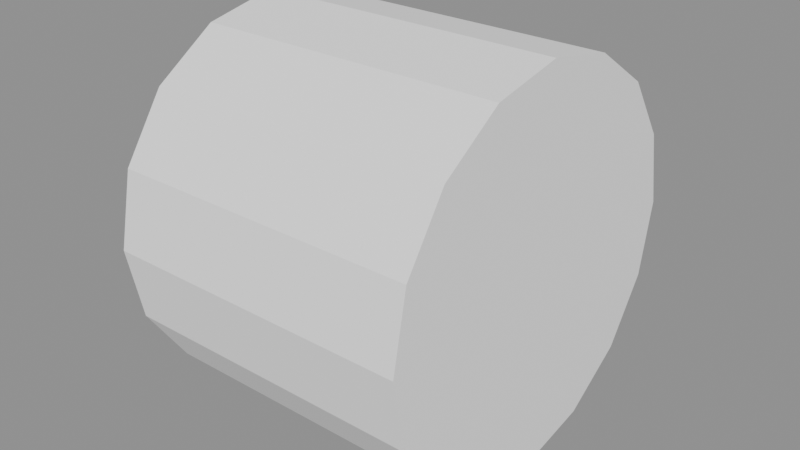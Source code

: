 # Source: hay_bale.blend  (saved by Blender 4.3.34; exported with 4.5.12 LTS)
import bpy
from mathutils import Matrix  # noqa: F401  (used for matrix-valued properties, if any)

bpy.ops.wm.read_factory_settings(use_empty=True)
scene = bpy.context.scene
scene.name = 'Scene'

# ---- materials (node trees are filled in below, after node groups)
mat_straw = bpy.data.materials.new('straw')
mat_straw.use_backface_culling = True
mat_straw.diffuse_color = (1.0, 1.0, 1.0, 1.0)

# ---- material node trees
mat_straw.use_nodes = True; mat_straw.node_tree.nodes.clear()
_N = mat_straw.node_tree.nodes; _L = mat_straw.node_tree.links
n0 = _N.new('ShaderNodeBsdfPrincipled'); n0.name = 'Principled BSDF'; n0.location = (10, 300)
n0.inputs[0].default_value = (1.0, 1.0, 1.0, 1.0)
n0.inputs[2].default_value = 0.95
n1 = _N.new('ShaderNodeOutputMaterial'); n1.name = 'Material Output'; n1.location = (300, 300)
_L.new(n0.outputs[0], n1.inputs[0])
n1.is_active_output = True

# ---- meshes
me_hay_bale = bpy.data.meshes.new('hay_bale')
me_hay_bale.from_pydata([(-0.6, 0.75, 0.75), (0.6, 0.75, 0.75), (0.6, 0.6929, 1.037), (-0.6, 0.6929, 1.037), (-0.6, 0.6929, 1.037), (0.6, 0.6929, 1.037), (0.6, 0.5303, 1.28), (-0.6, 0.5303, 1.28), (-0.6, 0.5303, 1.28), (0.6, 0.5303, 1.28), (0.6, 0.287, 1.443), (-0.6, 0.287, 1.443), (-0.6, 0.287, 1.443), (0.6, 0.287, 1.443), (0.6, 4.592e-17, 1.5), (-0.6, 4.592e-17, 1.5), (-0.6, 4.592e-17, 1.5), (0.6, 4.592e-17, 1.5), (0.6, -0.287, 1.443), (-0.6, -0.287, 1.443), (-0.6, -0.287, 1.443), (0.6, -0.287, 1.443), (0.6, -0.5303, 1.28), (-0.6, -0.5303, 1.28), (-0.6, -0.5303, 1.28), (0.6, -0.5303, 1.28), (0.6, -0.6929, 1.037), (-0.6, -0.6929, 1.037), (-0.6, -0.6929, 1.037), (0.6, -0.6929, 1.037), (0.6, -0.75, 0.75), (-0.6, -0.75, 0.75), (-0.6, -0.75, 0.75), (0.6, -0.75, 0.75), (0.6, -0.6929, 0.463), (-0.6, -0.6929, 0.463), (-0.6, -0.6929, 0.463), (0.6, -0.6929, 0.463), (0.6, -0.5303, 0.2197), (-0.6, -0.5303, 0.2197), (-0.6, -0.5303, 0.2197), (0.6, -0.5303, 0.2197), (0.6, -0.287, 0.05709), (-0.6, -0.287, 0.05709), (-0.6, -0.287, 0.05709), (0.6, -0.287, 0.05709), (0.6, -1.378e-16, 0.0), (-0.6, -1.378e-16, 0.0), (-0.6, -1.378e-16, 0.0), (0.6, -1.378e-16, 0.0), (0.6, 0.287, 0.05709), (-0.6, 0.287, 0.05709), (-0.6, 0.287, 0.05709), (0.6, 0.287, 0.05709), (0.6, 0.5303, 0.2197), (-0.6, 0.5303, 0.2197), (-0.6, 0.5303, 0.2197), (0.6, 0.5303, 0.2197), (0.6, 0.6929, 0.463), (-0.6, 0.6929, 0.463), (-0.6, 0.6929, 0.463), (0.6, 0.6929, 0.463), (0.6, 0.75, 0.75), (-0.6, 0.75, 0.75), (-0.6, 0.75, 0.75), (-0.6, 0.6929, 1.037), (-0.6, 0.4619, 0.9413), (-0.6, 0.5, 0.75), (-0.6, 0.6929, 1.037), (-0.6, 0.5303, 1.28), (-0.6, 0.3536, 1.104), (-0.6, 0.4619, 0.9413), (-0.6, 0.5303, 1.28), (-0.6, 0.287, 1.443), (-0.6, 0.1913, 1.212), (-0.6, 0.3536, 1.104), (-0.6, 0.287, 1.443), (-0.6, 4.592e-17, 1.5), (-0.6, 3.062e-17, 1.25), (-0.6, 0.1913, 1.212), (-0.6, 4.592e-17, 1.5), (-0.6, -0.287, 1.443), (-0.6, -0.1913, 1.212), (-0.6, 3.062e-17, 1.25), (-0.6, -0.287, 1.443), (-0.6, -0.5303, 1.28), (-0.6, -0.3536, 1.104), (-0.6, -0.1913, 1.212), (-0.6, -0.5303, 1.28), (-0.6, -0.6929, 1.037), (-0.6, -0.4619, 0.9413), (-0.6, -0.3536, 1.104), (-0.6, -0.6929, 1.037), (-0.6, -0.75, 0.75), (-0.6, -0.5, 0.75), (-0.6, -0.4619, 0.9413), (-0.6, -0.75, 0.75), (-0.6, -0.6929, 0.463), (-0.6, -0.4619, 0.5587), (-0.6, -0.5, 0.75), (-0.6, -0.6929, 0.463), (-0.6, -0.5303, 0.2197), (-0.6, -0.3536, 0.3964), (-0.6, -0.4619, 0.5587), (-0.6, -0.5303, 0.2197), (-0.6, -0.287, 0.05709), (-0.6, -0.1913, 0.2881), (-0.6, -0.3536, 0.3964), (-0.6, -0.287, 0.05709), (-0.6, -1.378e-16, 0.0), (-0.6, -9.185e-17, 0.25), (-0.6, -0.1913, 0.2881), (-0.6, -1.378e-16, 0.0), (-0.6, 0.287, 0.05709), (-0.6, 0.1913, 0.2881), (-0.6, -9.185e-17, 0.25), (-0.6, 0.287, 0.05709), (-0.6, 0.5303, 0.2197), (-0.6, 0.3536, 0.3964), (-0.6, 0.1913, 0.2881), (-0.6, 0.5303, 0.2197), (-0.6, 0.6929, 0.463), (-0.6, 0.4619, 0.5587), (-0.6, 0.3536, 0.3964), (-0.6, 0.6929, 0.463), (-0.6, 0.75, 0.75), (-0.6, 0.5, 0.75), (-0.6, 0.4619, 0.5587), (-0.6, 0.5, 0.75), (-0.6, 0.4619, 0.9413), (-0.6, 0.231, 0.8457), (-0.6, 0.25, 0.75), (-0.6, 0.4619, 0.9413), (-0.6, 0.3536, 1.104), (-0.6, 0.1768, 0.9268), (-0.6, 0.231, 0.8457), (-0.6, 0.3536, 1.104), (-0.6, 0.1913, 1.212), (-0.6, 0.09567, 0.981), (-0.6, 0.1768, 0.9268), (-0.6, 0.1913, 1.212), (-0.6, 3.062e-17, 1.25), (-0.6, 1.531e-17, 1.0), (-0.6, 0.09567, 0.981), (-0.6, 3.062e-17, 1.25), (-0.6, -0.1913, 1.212), (-0.6, -0.09567, 0.981), (-0.6, 1.531e-17, 1.0), (-0.6, -0.1913, 1.212), (-0.6, -0.3536, 1.104), (-0.6, -0.1768, 0.9268), (-0.6, -0.09567, 0.981), (-0.6, -0.3536, 1.104), (-0.6, -0.4619, 0.9413), (-0.6, -0.231, 0.8457), (-0.6, -0.1768, 0.9268), (-0.6, -0.4619, 0.9413), (-0.6, -0.5, 0.75), (-0.6, -0.25, 0.75), (-0.6, -0.231, 0.8457), (-0.6, -0.5, 0.75), (-0.6, -0.4619, 0.5587), (-0.6, -0.231, 0.6543), (-0.6, -0.25, 0.75), (-0.6, -0.4619, 0.5587), (-0.6, -0.3536, 0.3964), (-0.6, -0.1768, 0.5732), (-0.6, -0.231, 0.6543), (-0.6, -0.3536, 0.3964), (-0.6, -0.1913, 0.2881), (-0.6, -0.09567, 0.519), (-0.6, -0.1768, 0.5732), (-0.6, -0.1913, 0.2881), (-0.6, -9.185e-17, 0.25), (-0.6, -4.592e-17, 0.5), (-0.6, -0.09567, 0.519), (-0.6, -9.185e-17, 0.25), (-0.6, 0.1913, 0.2881), (-0.6, 0.09567, 0.519), (-0.6, -4.592e-17, 0.5), (-0.6, 0.1913, 0.2881), (-0.6, 0.3536, 0.3964), (-0.6, 0.1768, 0.5732), (-0.6, 0.09567, 0.519), (-0.6, 0.3536, 0.3964), (-0.6, 0.4619, 0.5587), (-0.6, 0.231, 0.6543), (-0.6, 0.1768, 0.5732), (-0.6, 0.4619, 0.5587), (-0.6, 0.5, 0.75), (-0.6, 0.25, 0.75), (-0.6, 0.231, 0.6543), (-0.6, 0.25, 0.75), (-0.6, 0.231, 0.8457), (-0.6, 0.1768, 0.9268), (-0.6, 0.09567, 0.981), (-0.6, 1.531e-17, 1.0), (-0.6, -0.09567, 0.981), (-0.6, -0.1768, 0.9268), (-0.6, -0.231, 0.8457), (-0.6, -0.25, 0.75), (-0.6, -0.231, 0.6543), (-0.6, -0.1768, 0.5732), (-0.6, -0.09567, 0.519), (-0.6, -4.592e-17, 0.5), (-0.6, 0.09567, 0.519), (-0.6, 0.1768, 0.5732), (-0.6, 0.231, 0.6543), (0.6, 0.75, 0.75), (0.6, 0.6929, 1.037), (0.6, 0.4619, 0.9413), (0.6, 0.5, 0.75), (0.6, 0.6929, 1.037), (0.6, 0.5303, 1.28), (0.6, 0.3536, 1.104), (0.6, 0.4619, 0.9413), (0.6, 0.5303, 1.28), (0.6, 0.287, 1.443), (0.6, 0.1913, 1.212), (0.6, 0.3536, 1.104), (0.6, 0.287, 1.443), (0.6, 4.592e-17, 1.5), (0.6, 3.062e-17, 1.25), (0.6, 0.1913, 1.212), (0.6, 4.592e-17, 1.5), (0.6, -0.287, 1.443), (0.6, -0.1913, 1.212), (0.6, 3.062e-17, 1.25), (0.6, -0.287, 1.443), (0.6, -0.5303, 1.28), (0.6, -0.3536, 1.104), (0.6, -0.1913, 1.212), (0.6, -0.5303, 1.28), (0.6, -0.6929, 1.037), (0.6, -0.4619, 0.9413), (0.6, -0.3536, 1.104), (0.6, -0.6929, 1.037), (0.6, -0.75, 0.75), (0.6, -0.5, 0.75), (0.6, -0.4619, 0.9413), (0.6, -0.75, 0.75), (0.6, -0.6929, 0.463), (0.6, -0.4619, 0.5587), (0.6, -0.5, 0.75), (0.6, -0.6929, 0.463), (0.6, -0.5303, 0.2197), (0.6, -0.3536, 0.3964), (0.6, -0.4619, 0.5587), (0.6, -0.5303, 0.2197), (0.6, -0.287, 0.05709), (0.6, -0.1913, 0.2881), (0.6, -0.3536, 0.3964), (0.6, -0.287, 0.05709), (0.6, -1.378e-16, 0.0), (0.6, -9.185e-17, 0.25), (0.6, -0.1913, 0.2881), (0.6, -1.378e-16, 0.0), (0.6, 0.287, 0.05709), (0.6, 0.1913, 0.2881), (0.6, -9.185e-17, 0.25), (0.6, 0.287, 0.05709), (0.6, 0.5303, 0.2197), (0.6, 0.3536, 0.3964), (0.6, 0.1913, 0.2881), (0.6, 0.5303, 0.2197), (0.6, 0.6929, 0.463), (0.6, 0.4619, 0.5587), (0.6, 0.3536, 0.3964), (0.6, 0.6929, 0.463), (0.6, 0.75, 0.75), (0.6, 0.5, 0.75), (0.6, 0.4619, 0.5587), (0.6, 0.5, 0.75), (0.6, 0.4619, 0.9413), (0.6, 0.231, 0.8457), (0.6, 0.25, 0.75), (0.6, 0.4619, 0.9413), (0.6, 0.3536, 1.104), (0.6, 0.1768, 0.9268), (0.6, 0.231, 0.8457), (0.6, 0.3536, 1.104), (0.6, 0.1913, 1.212), (0.6, 0.09567, 0.981), (0.6, 0.1768, 0.9268), (0.6, 0.1913, 1.212), (0.6, 3.062e-17, 1.25), (0.6, 1.531e-17, 1.0), (0.6, 0.09567, 0.981), (0.6, 3.062e-17, 1.25), (0.6, -0.1913, 1.212), (0.6, -0.09567, 0.981), (0.6, 1.531e-17, 1.0), (0.6, -0.1913, 1.212), (0.6, -0.3536, 1.104), (0.6, -0.1768, 0.9268), (0.6, -0.09567, 0.981), (0.6, -0.3536, 1.104), (0.6, -0.4619, 0.9413), (0.6, -0.231, 0.8457), (0.6, -0.1768, 0.9268), (0.6, -0.4619, 0.9413), (0.6, -0.5, 0.75), (0.6, -0.25, 0.75), (0.6, -0.231, 0.8457), (0.6, -0.5, 0.75), (0.6, -0.4619, 0.5587), (0.6, -0.231, 0.6543), (0.6, -0.25, 0.75), (0.6, -0.4619, 0.5587), (0.6, -0.3536, 0.3964), (0.6, -0.1768, 0.5732), (0.6, -0.231, 0.6543), (0.6, -0.3536, 0.3964), (0.6, -0.1913, 0.2881), (0.6, -0.09567, 0.519), (0.6, -0.1768, 0.5732), (0.6, -0.1913, 0.2881), (0.6, -9.185e-17, 0.25), (0.6, -4.592e-17, 0.5), (0.6, -0.09567, 0.519), (0.6, -9.185e-17, 0.25), (0.6, 0.1913, 0.2881), (0.6, 0.09567, 0.519), (0.6, -4.592e-17, 0.5), (0.6, 0.1913, 0.2881), (0.6, 0.3536, 0.3964), (0.6, 0.1768, 0.5732), (0.6, 0.09567, 0.519), (0.6, 0.3536, 0.3964), (0.6, 0.4619, 0.5587), (0.6, 0.231, 0.6543), (0.6, 0.1768, 0.5732), (0.6, 0.4619, 0.5587), (0.6, 0.5, 0.75), (0.6, 0.25, 0.75), (0.6, 0.231, 0.6543), (0.6, 0.25, 0.75), (0.6, 0.231, 0.8457), (0.6, 0.1768, 0.9268), (0.6, 0.09567, 0.981), (0.6, 1.531e-17, 1.0), (0.6, -0.09567, 0.981), (0.6, -0.1768, 0.9268), (0.6, -0.231, 0.8457), (0.6, -0.25, 0.75), (0.6, -0.231, 0.6543), (0.6, -0.1768, 0.5732), (0.6, -0.09567, 0.519), (0.6, -4.592e-17, 0.5), (0.6, 0.09567, 0.519), (0.6, 0.1768, 0.5732), (0.6, 0.231, 0.6543)], [], [(3, 2, 1, 0), (7, 6, 5, 4), (11, 10, 9, 8), (15, 14, 13, 12), (19, 18, 17, 16), (23, 22, 21, 20), (27, 26, 25, 24), (31, 30, 29, 28), (35, 34, 33, 32), (39, 38, 37, 36), (43, 42, 41, 40), (47, 46, 45, 44), (51, 50, 49, 48), (55, 54, 53, 52), (59, 58, 57, 56), (63, 62, 61, 60), (67, 66, 65, 64), (71, 70, 69, 68), (75, 74, 73, 72), (79, 78, 77, 76), (83, 82, 81, 80), (87, 86, 85, 84), (91, 90, 89, 88), (95, 94, 93, 92), (99, 98, 97, 96), (103, 102, 101, 100), (107, 106, 105, 104), (111, 110, 109, 108), (115, 114, 113, 112), (119, 118, 117, 116), (123, 122, 121, 120), (127, 126, 125, 124), (131, 130, 129, 128), (135, 134, 133, 132), (139, 138, 137, 136), (143, 142, 141, 140), (147, 146, 145, 144), (151, 150, 149, 148), (155, 154, 153, 152), (159, 158, 157, 156), (163, 162, 161, 160), (167, 166, 165, 164), (171, 170, 169, 168), (175, 174, 173, 172), (179, 178, 177, 176), (183, 182, 181, 180), (187, 186, 185, 184), (191, 190, 189, 188), (207, 206, 205, 204, 203, 202, 201, 200, 199, 198, 197, 196, 195, 194, 193, 192), (208, 209, 210, 211), (212, 213, 214, 215), (216, 217, 218, 219), (220, 221, 222, 223), (224, 225, 226, 227), (228, 229, 230, 231), (232, 233, 234, 235), (236, 237, 238, 239), (240, 241, 242, 243), (244, 245, 246, 247), (248, 249, 250, 251), (252, 253, 254, 255), (256, 257, 258, 259), (260, 261, 262, 263), (264, 265, 266, 267), (268, 269, 270, 271), (272, 273, 274, 275), (276, 277, 278, 279), (280, 281, 282, 283), (284, 285, 286, 287), (288, 289, 290, 291), (292, 293, 294, 295), (296, 297, 298, 299), (300, 301, 302, 303), (304, 305, 306, 307), (308, 309, 310, 311), (312, 313, 314, 315), (316, 317, 318, 319), (320, 321, 322, 323), (324, 325, 326, 327), (328, 329, 330, 331), (332, 333, 334, 335), (336, 337, 338, 339, 340, 341, 342, 343, 344, 345, 346, 347, 348, 349, 350, 351)])
me_hay_bale.polygons.foreach_set('use_smooth', [1, 1, 1, 1, 1, 1, 1, 1, 1, 1, 1, 1, 1, 1, 1, 1, 0, 0, 0, 0, 0, 0, 0, 0, 0, 0, 0, 0, 0, 0, 0, 0, 0, 0, 0, 0, 0, 0, 0, 0, 0, 0, 0, 0, 0, 0, 0, 0, 0, 0, 0, 0, 0, 0, 0, 0, 0, 0, 0, 0, 0, 0, 0, 0, 0, 0, 0, 0, 0, 0, 0, 0, 0, 0, 0, 0, 0, 0, 0, 0, 0, 0])
_uv = me_hay_bale.uv_layers.new(name='UVMap')
_uv.uv.foreach_set('vector', [0.0, 0.0, 0.0, 0.0, 0.0, 0.0, 0.0, 0.0, 0.0, 0.0, 0.0, 0.0, 0.0, 0.0, 0.0, 0.0, 0.0, 0.0, 0.0, 0.0, 0.0, 0.0, 0.0, 0.0, 0.0, 0.0, 0.0, 0.0, 0.0, 0.0, 0.0, 0.0, 0.0, 0.0, 0.0, 0.0, 0.0, 0.0, 0.0, 0.0, 0.0, 0.0, 0.0, 0.0, 0.0, 0.0, 0.0, 0.0, 0.0, 0.0, 0.0, 0.0, 0.0, 0.0, 0.0, 0.0, 0.0, 0.0, 0.0, 0.0, 0.0, 0.0, 0.0, 0.0, 0.0, 0.0, 0.0, 0.0, 0.0, 0.0, 0.0, 0.0, 0.0, 0.0, 0.0, 0.0, 0.0, 0.0, 0.0, 0.0, 0.0, 0.0, 0.0, 0.0, 0.0, 0.0, 0.0, 0.0, 0.0, 0.0, 0.0, 0.0, 0.0, 0.0, 0.0, 0.0, 0.0, 0.0, 0.0, 0.0, 0.0, 0.0, 0.0, 0.0, 0.0, 0.0, 0.0, 0.0, 0.0, 0.0, 0.0, 0.0, 0.0, 0.0, 0.0, 0.0, 0.0, 0.0, 0.0, 0.0, 0.0, 0.0, 0.0, 0.0, 0.0, 0.0, 0.0, 0.0, 0.0, 0.0, 0.0, 0.0, 0.0, 0.0, 0.0, 0.0, 0.0, 0.0, 0.0, 0.0, 0.0, 0.0, 0.0, 0.0, 0.0, 0.0, 0.0, 0.0, 0.0, 0.0, 0.0, 0.0, 0.0, 0.0, 0.0, 0.0, 0.0, 0.0, 0.0, 0.0, 0.0, 0.0, 0.0, 0.0, 0.0, 0.0, 0.0, 0.0, 0.0, 0.0, 0.0, 0.0, 0.0, 0.0, 0.0, 0.0, 0.0, 0.0, 0.0, 0.0, 0.0, 0.0, 0.0, 0.0, 0.0, 0.0, 0.0, 0.0, 0.0, 0.0, 0.0, 0.0, 0.0, 0.0, 0.0, 0.0, 0.0, 0.0, 0.0, 0.0, 0.0, 0.0, 0.0, 0.0, 0.0, 0.0, 0.0, 0.0, 0.0, 0.0, 0.0, 0.0, 0.0, 0.0, 0.0, 0.0, 0.0, 0.0, 0.0, 0.0, 0.0, 0.0, 0.0, 0.0, 0.0, 0.0, 0.0, 0.0, 0.0, 0.0, 0.0, 0.0, 0.0, 0.0, 0.0, 0.0, 0.0, 0.0, 0.0, 0.0, 0.0, 0.0, 0.0, 0.0, 0.0, 0.0, 0.0, 0.0, 0.0, 0.0, 0.0, 0.0, 0.0, 0.0, 0.0, 0.0, 0.0, 0.0, 0.0, 0.0, 0.0, 0.0, 0.0, 0.0, 0.0, 0.0, 0.0, 0.0, 0.0, 0.0, 0.0, 0.0, 0.0, 0.0, 0.0, 0.0, 0.0, 0.0, 0.0, 0.0, 0.0, 0.0, 0.0, 0.0, 0.0, 0.0, 0.0, 0.0, 0.0, 0.0, 0.0, 0.0, 0.0, 0.0, 0.0, 0.0, 0.0, 0.0, 0.0, 0.0, 0.0, 0.0, 0.0, 0.0, 0.0, 0.0, 0.0, 0.0, 0.0, 0.0, 0.0, 0.0, 0.0, 0.0, 0.0, 0.0, 0.0, 0.0, 0.0, 0.0, 0.0, 0.0, 0.0, 0.0, 0.0, 0.0, 0.0, 0.0, 0.0, 0.0, 0.0, 0.0, 0.0, 0.0, 0.0, 0.0, 0.0, 0.0, 0.0, 0.0, 0.0, 0.0, 0.0, 0.0, 0.0, 0.0, 0.0, 0.0, 0.0, 0.0, 0.0, 0.0, 0.0, 0.0, 0.0, 0.0, 0.0, 0.0, 0.0, 0.0, 0.0, 0.0, 0.0, 0.0, 0.0, 0.0, 0.0, 0.0, 0.0, 0.0, 0.0, 0.0, 0.0, 0.0, 0.0, 0.0, 0.0, 0.0, 0.0, 0.0, 0.0, 0.0, 0.0, 0.0, 0.0, 0.0, 0.0, 0.0, 0.0, 0.0, 0.0, 0.0, 0.0, 0.0, 0.0, 0.0, 0.0, 0.0, 0.0, 0.0, 0.0, 0.0, 0.0, 0.0, 0.0, 0.0, 0.0, 0.0, 0.0, 0.0, 0.0, 0.0, 0.0, 0.0, 0.0, 0.0, 0.0, 0.0, 0.0, 0.0, 0.0, 0.0, 0.0, 0.0, 0.0, 0.0, 0.0, 0.0, 0.0, 0.0, 0.0, 0.0, 0.0, 0.0, 0.0, 0.0, 0.0, 0.0, 0.0, 0.0, 0.0, 0.0, 0.0, 0.0, 0.0, 0.0, 0.0, 0.0, 0.0, 0.0, 0.0, 0.0, 0.0, 0.0, 0.0, 0.0, 0.0, 0.0, 0.0, 0.0, 0.0, 0.0, 0.0, 0.0, 0.0, 0.0, 0.0, 0.0, 0.0, 0.0, 0.0, 0.0, 0.0, 0.0, 0.0, 0.0, 0.0, 0.0, 0.0, 0.0, 0.0, 0.0, 0.0, 0.0, 0.0, 0.0, 0.0, 0.0, 0.0, 0.0, 0.0, 0.0, 0.0, 0.0, 0.0, 0.0, 0.0, 0.0, 0.0, 0.0, 0.0, 0.0, 0.0, 0.0, 0.0, 0.0, 0.0, 0.0, 0.0, 0.0, 0.0, 0.0, 0.0, 0.0, 0.0, 0.0, 0.0, 0.0, 0.0, 0.0, 0.0, 0.0, 0.0, 0.0, 0.0, 0.0, 0.0, 0.0, 0.0, 0.0, 0.0, 0.0, 0.0, 0.0, 0.0, 0.0, 0.0, 0.0, 0.0, 0.0, 0.0, 0.0, 0.0, 0.0, 0.0, 0.0, 0.0, 0.0, 0.0, 0.0, 0.0, 0.0, 0.0, 0.0, 0.0, 0.0, 0.0, 0.0, 0.0, 0.0, 0.0, 0.0, 0.0, 0.0, 0.0, 0.0, 0.0, 0.0, 0.0, 0.0, 0.0, 0.0, 0.0, 0.0, 0.0, 0.0, 0.0, 0.0, 0.0, 0.0, 0.0, 0.0, 0.0, 0.0, 0.0, 0.0, 0.0, 0.0, 0.0, 0.0, 0.0, 0.0, 0.0, 0.0, 0.0, 0.0, 0.0, 0.0, 0.0, 0.0, 0.0, 0.0, 0.0, 0.0, 0.0, 0.0, 0.0, 0.0, 0.0, 0.0, 0.0, 0.0, 0.0, 0.0, 0.0, 0.0, 0.0, 0.0, 0.0, 0.0, 0.0, 0.0, 0.0, 0.0, 0.0, 0.0, 0.0, 0.0, 0.0, 0.0, 0.0, 0.0, 0.0, 0.0, 0.0, 0.0, 0.0, 0.0, 0.0, 0.0, 0.0, 0.0, 0.0, 0.0, 0.0, 0.0, 0.0, 0.0, 0.0, 0.0, 0.0, 0.0, 0.0, 0.0, 0.0, 0.0, 0.0, 0.0, 0.0, 0.0, 0.0, 0.0, 0.0, 0.0, 0.0, 0.0, 0.0, 0.0, 0.0, 0.0, 0.0, 0.0, 0.0, 0.0, 0.0, 0.0, 0.0, 0.0, 0.0, 0.0, 0.0, 0.0, 0.0, 0.0, 0.0, 0.0, 0.0, 0.0, 0.0, 0.0, 0.0, 0.0, 0.0, 0.0, 0.0, 0.0, 0.0, 0.0, 0.0, 0.0, 0.0, 0.0, 0.0, 0.0])
_ca = me_hay_bale.color_attributes.new('Col', 'FLOAT_COLOR', 'CORNER')
_ca.data.foreach_set('color', [0.6038, 0.3931, 0.09463, 1.0, 0.6038, 0.3931, 0.09463, 1.0, 0.6038, 0.3931, 0.09463, 1.0, 0.6038, 0.3931, 0.09463, 1.0, 0.6038, 0.3931, 0.09463, 1.0, 0.6038, 0.3931, 0.09463, 1.0, 0.6038, 0.3931, 0.09463, 1.0, 0.6038, 0.3931, 0.09463, 1.0, 0.6038, 0.3931, 0.09463, 1.0, 0.6038, 0.3931, 0.09463, 1.0, 0.6038, 0.3931, 0.09463, 1.0, 0.6038, 0.3931, 0.09463, 1.0, 0.6038, 0.3931, 0.09463, 1.0, 0.6038, 0.3931, 0.09463, 1.0, 0.6038, 0.3931, 0.09463, 1.0, 0.6038, 0.3931, 0.09463, 1.0, 0.6038, 0.3931, 0.09463, 1.0, 0.6038, 0.3931, 0.09463, 1.0, 0.6038, 0.3931, 0.09463, 1.0, 0.6038, 0.3931, 0.09463, 1.0, 0.6038, 0.3931, 0.09463, 1.0, 0.6038, 0.3931, 0.09463, 1.0, 0.6038, 0.3931, 0.09463, 1.0, 0.6038, 0.3931, 0.09463, 1.0, 0.6038, 0.3931, 0.09463, 1.0, 0.6038, 0.3931, 0.09463, 1.0, 0.6038, 0.3931, 0.09463, 1.0, 0.6038, 0.3931, 0.09463, 1.0, 0.6038, 0.3931, 0.09463, 1.0, 0.6038, 0.3931, 0.09463, 1.0, 0.6038, 0.3931, 0.09463, 1.0, 0.6038, 0.3931, 0.09463, 1.0, 0.6038, 0.3931, 0.09463, 1.0, 0.6038, 0.3931, 0.09463, 1.0, 0.6038, 0.3931, 0.09463, 1.0, 0.6038, 0.3931, 0.09463, 1.0, 0.6038, 0.3931, 0.09463, 1.0, 0.6038, 0.3931, 0.09463, 1.0, 0.6038, 0.3931, 0.09463, 1.0, 0.6038, 0.3931, 0.09463, 1.0, 0.6038, 0.3931, 0.09463, 1.0, 0.6038, 0.3931, 0.09463, 1.0, 0.6038, 0.3931, 0.09463, 1.0, 0.6038, 0.3931, 0.09463, 1.0, 0.6038, 0.3931, 0.09463, 1.0, 0.6038, 0.3931, 0.09463, 1.0, 0.6038, 0.3931, 0.09463, 1.0, 0.6038, 0.3931, 0.09463, 1.0, 0.6038, 0.3931, 0.09463, 1.0, 0.6038, 0.3931, 0.09463, 1.0, 0.6038, 0.3931, 0.09463, 1.0, 0.6038, 0.3931, 0.09463, 1.0, 0.6038, 0.3931, 0.09463, 1.0, 0.6038, 0.3931, 0.09463, 1.0, 0.6038, 0.3931, 0.09463, 1.0, 0.6038, 0.3931, 0.09463, 1.0, 0.6038, 0.3931, 0.09463, 1.0, 0.6038, 0.3931, 0.09463, 1.0, 0.6038, 0.3931, 0.09463, 1.0, 0.6038, 0.3931, 0.09463, 1.0, 0.6038, 0.3931, 0.09463, 1.0, 0.6038, 0.3931, 0.09463, 1.0, 0.6038, 0.3931, 0.09463, 1.0, 0.6038, 0.3931, 0.09463, 1.0, 0.3424, 0.214, 0.05088, 1.0, 0.3424, 0.214, 0.05088, 1.0, 0.3424, 0.214, 0.05088, 1.0, 0.3424, 0.214, 0.05088, 1.0, 0.3424, 0.214, 0.05088, 1.0, 0.3424, 0.214, 0.05088, 1.0, 0.3424, 0.214, 0.05088, 1.0, 0.3424, 0.214, 0.05088, 1.0, 0.3424, 0.214, 0.05088, 1.0, 0.3424, 0.214, 0.05088, 1.0, 0.3424, 0.214, 0.05088, 1.0, 0.3424, 0.214, 0.05088, 1.0, 0.3424, 0.214, 0.05088, 1.0, 0.3424, 0.214, 0.05088, 1.0, 0.3424, 0.214, 0.05088, 1.0, 0.3424, 0.214, 0.05088, 1.0, 0.3424, 0.214, 0.05088, 1.0, 0.3424, 0.214, 0.05088, 1.0, 0.3424, 0.214, 0.05088, 1.0, 0.3424, 0.214, 0.05088, 1.0, 0.3424, 0.214, 0.05088, 1.0, 0.3424, 0.214, 0.05088, 1.0, 0.3424, 0.214, 0.05088, 1.0, 0.3424, 0.214, 0.05088, 1.0, 0.3424, 0.214, 0.05088, 1.0, 0.3424, 0.214, 0.05088, 1.0, 0.3424, 0.214, 0.05088, 1.0, 0.3424, 0.214, 0.05088, 1.0, 0.3424, 0.214, 0.05088, 1.0, 0.3424, 0.214, 0.05088, 1.0, 0.3424, 0.214, 0.05088, 1.0, 0.3424, 0.214, 0.05088, 1.0, 0.3424, 0.214, 0.05088, 1.0, 0.3424, 0.214, 0.05088, 1.0, 0.3424, 0.214, 0.05088, 1.0, 0.3424, 0.214, 0.05088, 1.0, 0.3424, 0.214, 0.05088, 1.0, 0.3424, 0.214, 0.05088, 1.0, 0.3424, 0.214, 0.05088, 1.0, 0.3424, 0.214, 0.05088, 1.0, 0.3424, 0.214, 0.05088, 1.0, 0.3424, 0.214, 0.05088, 1.0, 0.3424, 0.214, 0.05088, 1.0, 0.3424, 0.214, 0.05088, 1.0, 0.3424, 0.214, 0.05088, 1.0, 0.3424, 0.214, 0.05088, 1.0, 0.3424, 0.214, 0.05088, 1.0, 0.3424, 0.214, 0.05088, 1.0, 0.3424, 0.214, 0.05088, 1.0, 0.3424, 0.214, 0.05088, 1.0, 0.3424, 0.214, 0.05088, 1.0, 0.3424, 0.214, 0.05088, 1.0, 0.3424, 0.214, 0.05088, 1.0, 0.3424, 0.214, 0.05088, 1.0, 0.3424, 0.214, 0.05088, 1.0, 0.3424, 0.214, 0.05088, 1.0, 0.3424, 0.214, 0.05088, 1.0, 0.3424, 0.214, 0.05088, 1.0, 0.3424, 0.214, 0.05088, 1.0, 0.3424, 0.214, 0.05088, 1.0, 0.3424, 0.214, 0.05088, 1.0, 0.3424, 0.214, 0.05088, 1.0, 0.3424, 0.214, 0.05088, 1.0, 0.3424, 0.214, 0.05088, 1.0, 0.253, 0.1549, 0.0331, 1.0, 0.253, 0.1549, 0.0331, 1.0, 0.253, 0.1549, 0.0331, 1.0, 0.253, 0.1549, 0.0331, 1.0, 0.253, 0.1549, 0.0331, 1.0, 0.253, 0.1549, 0.0331, 1.0, 0.253, 0.1549, 0.0331, 1.0, 0.253, 0.1549, 0.0331, 1.0, 0.253, 0.1549, 0.0331, 1.0, 0.253, 0.1549, 0.0331, 1.0, 0.253, 0.1549, 0.0331, 1.0, 0.253, 0.1549, 0.0331, 1.0, 0.253, 0.1549, 0.0331, 1.0, 0.253, 0.1549, 0.0331, 1.0, 0.253, 0.1549, 0.0331, 1.0, 0.253, 0.1549, 0.0331, 1.0, 0.253, 0.1549, 0.0331, 1.0, 0.253, 0.1549, 0.0331, 1.0, 0.253, 0.1549, 0.0331, 1.0, 0.253, 0.1549, 0.0331, 1.0, 0.253, 0.1549, 0.0331, 1.0, 0.253, 0.1549, 0.0331, 1.0, 0.253, 0.1549, 0.0331, 1.0, 0.253, 0.1549, 0.0331, 1.0, 0.253, 0.1549, 0.0331, 1.0, 0.253, 0.1549, 0.0331, 1.0, 0.253, 0.1549, 0.0331, 1.0, 0.253, 0.1549, 0.0331, 1.0, 0.253, 0.1549, 0.0331, 1.0, 0.253, 0.1549, 0.0331, 1.0, 0.253, 0.1549, 0.0331, 1.0, 0.253, 0.1549, 0.0331, 1.0, 0.253, 0.1549, 0.0331, 1.0, 0.253, 0.1549, 0.0331, 1.0, 0.253, 0.1549, 0.0331, 1.0, 0.253, 0.1549, 0.0331, 1.0, 0.253, 0.1549, 0.0331, 1.0, 0.253, 0.1549, 0.0331, 1.0, 0.253, 0.1549, 0.0331, 1.0, 0.253, 0.1549, 0.0331, 1.0, 0.253, 0.1549, 0.0331, 1.0, 0.253, 0.1549, 0.0331, 1.0, 0.253, 0.1549, 0.0331, 1.0, 0.253, 0.1549, 0.0331, 1.0, 0.253, 0.1549, 0.0331, 1.0, 0.253, 0.1549, 0.0331, 1.0, 0.253, 0.1549, 0.0331, 1.0, 0.253, 0.1549, 0.0331, 1.0, 0.253, 0.1549, 0.0331, 1.0, 0.253, 0.1549, 0.0331, 1.0, 0.253, 0.1549, 0.0331, 1.0, 0.253, 0.1549, 0.0331, 1.0, 0.253, 0.1549, 0.0331, 1.0, 0.253, 0.1549, 0.0331, 1.0, 0.253, 0.1549, 0.0331, 1.0, 0.253, 0.1549, 0.0331, 1.0, 0.253, 0.1549, 0.0331, 1.0, 0.253, 0.1549, 0.0331, 1.0, 0.253, 0.1549, 0.0331, 1.0, 0.253, 0.1549, 0.0331, 1.0, 0.253, 0.1549, 0.0331, 1.0, 0.253, 0.1549, 0.0331, 1.0, 0.253, 0.1549, 0.0331, 1.0, 0.253, 0.1549, 0.0331, 1.0, 0.3185, 0.196, 0.04323, 1.0, 0.3185, 0.196, 0.04323, 1.0, 0.3185, 0.196, 0.04323, 1.0, 0.3185, 0.196, 0.04323, 1.0, 0.3185, 0.196, 0.04323, 1.0, 0.3185, 0.196, 0.04323, 1.0, 0.3185, 0.196, 0.04323, 1.0, 0.3185, 0.196, 0.04323, 1.0, 0.3185, 0.196, 0.04323, 1.0, 0.3185, 0.196, 0.04323, 1.0, 0.3185, 0.196, 0.04323, 1.0, 0.3185, 0.196, 0.04323, 1.0, 0.3185, 0.196, 0.04323, 1.0, 0.3185, 0.196, 0.04323, 1.0, 0.3185, 0.196, 0.04323, 1.0, 0.3185, 0.196, 0.04323, 1.0, 0.3424, 0.214, 0.05088, 1.0, 0.3424, 0.214, 0.05088, 1.0, 0.3424, 0.214, 0.05088, 1.0, 0.3424, 0.214, 0.05088, 1.0, 0.3424, 0.214, 0.05088, 1.0, 0.3424, 0.214, 0.05088, 1.0, 0.3424, 0.214, 0.05088, 1.0, 0.3424, 0.214, 0.05088, 1.0, 0.3424, 0.214, 0.05088, 1.0, 0.3424, 0.214, 0.05088, 1.0, 0.3424, 0.214, 0.05088, 1.0, 0.3424, 0.214, 0.05088, 1.0, 0.3424, 0.214, 0.05088, 1.0, 0.3424, 0.214, 0.05088, 1.0, 0.3424, 0.214, 0.05088, 1.0, 0.3424, 0.214, 0.05088, 1.0, 0.3424, 0.214, 0.05088, 1.0, 0.3424, 0.214, 0.05088, 1.0, 0.3424, 0.214, 0.05088, 1.0, 0.3424, 0.214, 0.05088, 1.0, 0.3424, 0.214, 0.05088, 1.0, 0.3424, 0.214, 0.05088, 1.0, 0.3424, 0.214, 0.05088, 1.0, 0.3424, 0.214, 0.05088, 1.0, 0.3424, 0.214, 0.05088, 1.0, 0.3424, 0.214, 0.05088, 1.0, 0.3424, 0.214, 0.05088, 1.0, 0.3424, 0.214, 0.05088, 1.0, 0.3424, 0.214, 0.05088, 1.0, 0.3424, 0.214, 0.05088, 1.0, 0.3424, 0.214, 0.05088, 1.0, 0.3424, 0.214, 0.05088, 1.0, 0.3424, 0.214, 0.05088, 1.0, 0.3424, 0.214, 0.05088, 1.0, 0.3424, 0.214, 0.05088, 1.0, 0.3424, 0.214, 0.05088, 1.0, 0.3424, 0.214, 0.05088, 1.0, 0.3424, 0.214, 0.05088, 1.0, 0.3424, 0.214, 0.05088, 1.0, 0.3424, 0.214, 0.05088, 1.0, 0.3424, 0.214, 0.05088, 1.0, 0.3424, 0.214, 0.05088, 1.0, 0.3424, 0.214, 0.05088, 1.0, 0.3424, 0.214, 0.05088, 1.0, 0.3424, 0.214, 0.05088, 1.0, 0.3424, 0.214, 0.05088, 1.0, 0.3424, 0.214, 0.05088, 1.0, 0.3424, 0.214, 0.05088, 1.0, 0.3424, 0.214, 0.05088, 1.0, 0.3424, 0.214, 0.05088, 1.0, 0.3424, 0.214, 0.05088, 1.0, 0.3424, 0.214, 0.05088, 1.0, 0.3424, 0.214, 0.05088, 1.0, 0.3424, 0.214, 0.05088, 1.0, 0.3424, 0.214, 0.05088, 1.0, 0.3424, 0.214, 0.05088, 1.0, 0.3424, 0.214, 0.05088, 1.0, 0.3424, 0.214, 0.05088, 1.0, 0.3424, 0.214, 0.05088, 1.0, 0.3424, 0.214, 0.05088, 1.0, 0.3424, 0.214, 0.05088, 1.0, 0.3424, 0.214, 0.05088, 1.0, 0.3424, 0.214, 0.05088, 1.0, 0.3424, 0.214, 0.05088, 1.0, 0.253, 0.1549, 0.0331, 1.0, 0.253, 0.1549, 0.0331, 1.0, 0.253, 0.1549, 0.0331, 1.0, 0.253, 0.1549, 0.0331, 1.0, 0.253, 0.1549, 0.0331, 1.0, 0.253, 0.1549, 0.0331, 1.0, 0.253, 0.1549, 0.0331, 1.0, 0.253, 0.1549, 0.0331, 1.0, 0.253, 0.1549, 0.0331, 1.0, 0.253, 0.1549, 0.0331, 1.0, 0.253, 0.1549, 0.0331, 1.0, 0.253, 0.1549, 0.0331, 1.0, 0.253, 0.1549, 0.0331, 1.0, 0.253, 0.1549, 0.0331, 1.0, 0.253, 0.1549, 0.0331, 1.0, 0.253, 0.1549, 0.0331, 1.0, 0.253, 0.1549, 0.0331, 1.0, 0.253, 0.1549, 0.0331, 1.0, 0.253, 0.1549, 0.0331, 1.0, 0.253, 0.1549, 0.0331, 1.0, 0.253, 0.1549, 0.0331, 1.0, 0.253, 0.1549, 0.0331, 1.0, 0.253, 0.1549, 0.0331, 1.0, 0.253, 0.1549, 0.0331, 1.0, 0.253, 0.1549, 0.0331, 1.0, 0.253, 0.1549, 0.0331, 1.0, 0.253, 0.1549, 0.0331, 1.0, 0.253, 0.1549, 0.0331, 1.0, 0.253, 0.1549, 0.0331, 1.0, 0.253, 0.1549, 0.0331, 1.0, 0.253, 0.1549, 0.0331, 1.0, 0.253, 0.1549, 0.0331, 1.0, 0.253, 0.1549, 0.0331, 1.0, 0.253, 0.1549, 0.0331, 1.0, 0.253, 0.1549, 0.0331, 1.0, 0.253, 0.1549, 0.0331, 1.0, 0.253, 0.1549, 0.0331, 1.0, 0.253, 0.1549, 0.0331, 1.0, 0.253, 0.1549, 0.0331, 1.0, 0.253, 0.1549, 0.0331, 1.0, 0.253, 0.1549, 0.0331, 1.0, 0.253, 0.1549, 0.0331, 1.0, 0.253, 0.1549, 0.0331, 1.0, 0.253, 0.1549, 0.0331, 1.0, 0.253, 0.1549, 0.0331, 1.0, 0.253, 0.1549, 0.0331, 1.0, 0.253, 0.1549, 0.0331, 1.0, 0.253, 0.1549, 0.0331, 1.0, 0.253, 0.1549, 0.0331, 1.0, 0.253, 0.1549, 0.0331, 1.0, 0.253, 0.1549, 0.0331, 1.0, 0.253, 0.1549, 0.0331, 1.0, 0.253, 0.1549, 0.0331, 1.0, 0.253, 0.1549, 0.0331, 1.0, 0.253, 0.1549, 0.0331, 1.0, 0.253, 0.1549, 0.0331, 1.0, 0.253, 0.1549, 0.0331, 1.0, 0.253, 0.1549, 0.0331, 1.0, 0.253, 0.1549, 0.0331, 1.0, 0.253, 0.1549, 0.0331, 1.0, 0.253, 0.1549, 0.0331, 1.0, 0.253, 0.1549, 0.0331, 1.0, 0.253, 0.1549, 0.0331, 1.0, 0.253, 0.1549, 0.0331, 1.0, 0.3185, 0.196, 0.04323, 1.0, 0.3185, 0.196, 0.04323, 1.0, 0.3185, 0.196, 0.04323, 1.0, 0.3185, 0.196, 0.04323, 1.0, 0.3185, 0.196, 0.04323, 1.0, 0.3185, 0.196, 0.04323, 1.0, 0.3185, 0.196, 0.04323, 1.0, 0.3185, 0.196, 0.04323, 1.0, 0.3185, 0.196, 0.04323, 1.0, 0.3185, 0.196, 0.04323, 1.0, 0.3185, 0.196, 0.04323, 1.0, 0.3185, 0.196, 0.04323, 1.0, 0.3185, 0.196, 0.04323, 1.0, 0.3185, 0.196, 0.04323, 1.0, 0.3185, 0.196, 0.04323, 1.0, 0.3185, 0.196, 0.04323, 1.0])
me_hay_bale.materials.append(mat_straw)
me_hay_bale.update()

# ---- objects
ob_hay_bale = bpy.data.objects.new('hay_bale', me_hay_bale)

# ---- transforms, parenting, visibility, modifiers, constraints
ob_hay_bale.location = (0.0, 0.0, 0.0)

# ---- collection membership
scene.collection.objects.link(ob_hay_bale)

# ---- scene / render settings (as saved in the file)
scene.frame_start = 1; scene.frame_end = 250; scene.frame_set(1)
scene.render.engine = 'BLENDER_EEVEE_NEXT'
bpy.context.view_layer.update()

# ---- added for rendering (the .blend has no active camera and no usable light): camera, sun + grey world if the file has none
cam_auto = bpy.data.cameras.new('AutoCamera')
cam_auto.lens = 50.0
cam_auto.sensor_width = 36.0
cam_auto.clip_end = 1000.0
ob_auto_camera = bpy.data.objects.new('AutoCamera', cam_auto)
scene.collection.objects.link(ob_auto_camera)
ob_auto_camera.location = (2.25497, -2.70596, 2.55397)
ob_auto_camera.rotation_euler = (1.09748, -7.21219e-08, 0.694738)
scene.camera = ob_auto_camera
light_auto_sun = bpy.data.lights.new('AutoSun', 'SUN')
light_auto_sun.energy = 3.0
light_auto_sun.angle = 0.0523599
ob_auto_sun = bpy.data.objects.new('AutoSun', light_auto_sun)
scene.collection.objects.link(ob_auto_sun)
ob_auto_sun.rotation_euler = (0.872665, 0.174533, 0.523599)
if scene.world is None:
    world_auto = bpy.data.worlds.new('AutoWorld')
    world_auto.color = (0.3, 0.3, 0.3)
    scene.world = world_auto
bpy.context.view_layer.update()
